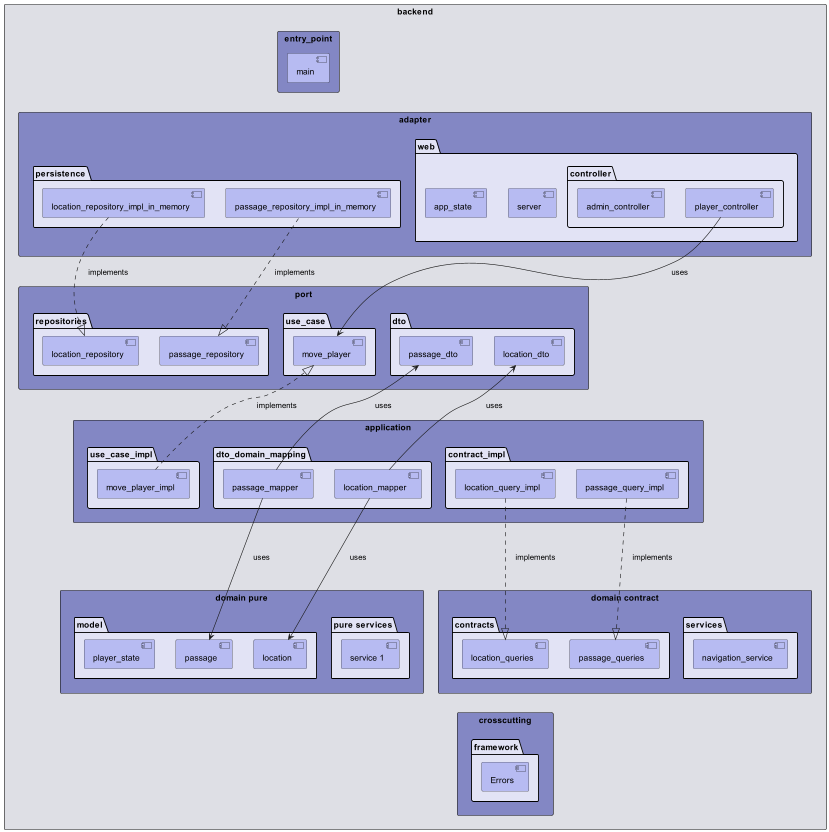

The diagram above was rendered by PlantUML. Its source (embedded in the PNG):
@startuml
top to bottom direction

rectangle "backend" #DEDFE5 {

rectangle "crosscutting" #8387C4 {
    package "framework" #E2E3F5 {
        [Errors] #B7BBF2
    }
}

rectangle "domain pure" #8387C4 {

    package "model" #E2E3F5 {
        [location] #B7BBF2
        [passage] #B7BBF2
        [player_state] #B7BBF2
    }

    package "pure services" #E2E3F5 {
        [service 1] #B7BBF2
    }


}

rectangle "domain contract" #8387C4 {

    package "services" #E2E3F5 {
        [navigation_service] #B7BBF2
    }

    package "contracts" #E2E3F5 {
            [location_queries] #B7BBF2
            [passage_queries] #B7BBF2
    }
}

rectangle "application" #8387C4 {

    package "contract_impl" #E2E3F5 {
        [location_query_impl] #B7BBF2
        [passage_query_impl] #B7BBF2
      }

    package "use_case_impl" #E2E3F5 {
        [move_player_impl] #B7BBF2
      }

    package "dto_domain_mapping" #E2E3F5 {
             [location_mapper] #B7BBF2
             [passage_mapper] #B7BBF2
    }

}

rectangle "port" #8387C4 {

    package "dto" #E2E3F5 {
        [location_dto] #B7BBF2
        [passage_dto] #B7BBF2
      }

    package "use_case" #E2E3F5 {
        [move_player] #B7BBF2
      }

    package "repositories" #E2E3F5 {
        [location_repository] #B7BBF2
        [passage_repository] #B7BBF2
      }

    package "dto_domain_mapping" #E2E3F5 {
             [location_mapper] #B7BBF2
             [passage_mapper] #B7BBF2
    }

}


rectangle "adapter" #8387C4 {

    package "persistence" #E2E3F5 {
        [location_repository_impl_in_memory] #B7BBF2
        [passage_repository_impl_in_memory] #B7BBF2
      }

    package "web" #E2E3F5 {
        package "controller" #E2E3F5 {
                [player_controller] #B7BBF2
                [admin_controller] #B7BBF2
           }
         [server]   #B7BBF2
         [app_state] #B7BBF2
      }
}

rectangle "entry_point" #8387C4 {

    [main] #B7BBF2

}

}

' ***********************
' layout
' ***********************

' layer domain
        [location]-[hidden]-[Errors]
        [location_queries]-[hidden]-[Errors]
        [passage_queries]-[hidden]-[Errors]


' layer application
        [location_query_impl]-[hidden]-[passage_queries]
        [location_query_impl]-[hidden]--[service 1]
        

' layer port

          [move_player]-[hidden]-[passage_mapper]
          [passage_repository]-[hidden]-[passage_mapper]


' layer port - application

          [move_player]-[hidden]-[passage_mapper]
          [passage_repository]-[hidden]-[passage_mapper]

' layer adapter

          [location_repository_impl_in_memory]-[hidden]-[location_repository]


          [main]-[hidden]-[location_repository_impl_in_memory]
          [main]-[hidden]-[passage_repository_impl_in_memory]
           [main]-[hidden]-[player_controller]

' ***********************
' implements
' ***********************

        [move_player_impl].|>[move_player] : "    implements"
        [passage_repository_impl_in_memory].|>[passage_repository] : "    implements"
        [location_repository_impl_in_memory].|>[location_repository] : "    implements"


        [passage_query_impl]...|>[passage_queries]: "    implements"
        [location_query_impl]...|>[location_queries]: "    implements"

        [player_controller] --> [move_player]: "    uses"

        [passage_mapper] -> [passage]: "    uses"
        [location_mapper] -> [location]: "    uses"

        [passage_mapper] --> [passage_dto]: "    uses"
        [location_mapper] --> [location_dto]: "    uses"


@enduml